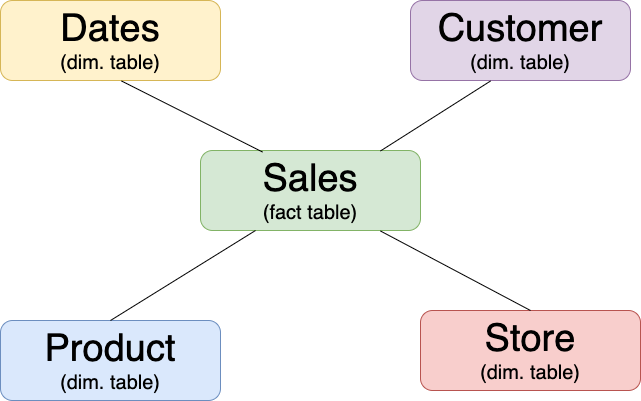

The diagram above was exported from draw.io. Its source (the exported page's mxGraphModel, read from the mxfile embedded in the PNG):
<mxGraphModel dx="1114" dy="849" grid="1" gridSize="10" guides="1" tooltips="1" connect="1" arrows="1" fold="1" page="1" pageScale="1" pageWidth="850" pageHeight="1100" math="0" shadow="0">
  <root>
    <mxCell id="0" />
    <mxCell id="1" parent="0" />
    <mxCell id="LuJn9V0uxMDIOmQsdDwm-1" value="&lt;font style=&quot;font-size: 38px;&quot;&gt;Sales&lt;/font&gt;&lt;div&gt;&lt;font style=&quot;font-size: 20px;&quot;&gt;(fact table)&lt;/font&gt;&lt;/div&gt;" style="rounded=1;whiteSpace=wrap;html=1;fillColor=#d5e8d4;strokeColor=#82b366;" vertex="1" parent="1">
      <mxGeometry x="300" y="350" width="220" height="80" as="geometry" />
    </mxCell>
    <mxCell id="LuJn9V0uxMDIOmQsdDwm-2" value="&lt;font style=&quot;font-size: 38px;&quot;&gt;Dates&lt;/font&gt;&lt;div&gt;&lt;font style=&quot;font-size: 20px;&quot;&gt;(dim. table)&lt;/font&gt;&lt;/div&gt;" style="rounded=1;whiteSpace=wrap;html=1;fillColor=#fff2cc;strokeColor=#d6b656;" vertex="1" parent="1">
      <mxGeometry x="100" y="200" width="220" height="80" as="geometry" />
    </mxCell>
    <mxCell id="LuJn9V0uxMDIOmQsdDwm-3" value="&lt;span style=&quot;font-size: 38px;&quot;&gt;Customer&lt;/span&gt;&lt;br&gt;&lt;div&gt;&lt;font style=&quot;font-size: 20px;&quot;&gt;(dim. table)&lt;/font&gt;&lt;/div&gt;" style="rounded=1;whiteSpace=wrap;html=1;fillColor=#e1d5e7;strokeColor=#9673a6;" vertex="1" parent="1">
      <mxGeometry x="510" y="200" width="220" height="80" as="geometry" />
    </mxCell>
    <mxCell id="LuJn9V0uxMDIOmQsdDwm-4" value="&lt;span style=&quot;font-size: 38px;&quot;&gt;Product&lt;/span&gt;&lt;br&gt;&lt;div&gt;&lt;font style=&quot;font-size: 20px;&quot;&gt;(dim. table)&lt;/font&gt;&lt;/div&gt;" style="rounded=1;whiteSpace=wrap;html=1;fillColor=#dae8fc;strokeColor=#6c8ebf;" vertex="1" parent="1">
      <mxGeometry x="100" y="520" width="220" height="80" as="geometry" />
    </mxCell>
    <mxCell id="LuJn9V0uxMDIOmQsdDwm-5" value="&lt;font style=&quot;font-size: 38px;&quot;&gt;Store&lt;/font&gt;&lt;div&gt;&lt;font style=&quot;font-size: 20px;&quot;&gt;(dim. table)&lt;/font&gt;&lt;/div&gt;" style="rounded=1;whiteSpace=wrap;html=1;fillColor=#f8cecc;strokeColor=#b85450;" vertex="1" parent="1">
      <mxGeometry x="520" y="510" width="220" height="80" as="geometry" />
    </mxCell>
    <mxCell id="LuJn9V0uxMDIOmQsdDwm-6" value="" style="endArrow=none;html=1;rounded=0;entryX=0.364;entryY=1.006;entryDx=0;entryDy=0;exitX=0.818;exitY=0.006;exitDx=0;exitDy=0;exitPerimeter=0;entryPerimeter=0;" edge="1" parent="1" source="LuJn9V0uxMDIOmQsdDwm-1" target="LuJn9V0uxMDIOmQsdDwm-3">
      <mxGeometry width="50" height="50" relative="1" as="geometry">
        <mxPoint x="400" y="440" as="sourcePoint" />
        <mxPoint x="450" y="390" as="targetPoint" />
      </mxGeometry>
    </mxCell>
    <mxCell id="LuJn9V0uxMDIOmQsdDwm-7" value="" style="endArrow=none;html=1;rounded=0;exitX=0.55;exitY=1.006;exitDx=0;exitDy=0;exitPerimeter=0;entryX=0.282;entryY=0.019;entryDx=0;entryDy=0;entryPerimeter=0;" edge="1" parent="1" source="LuJn9V0uxMDIOmQsdDwm-2" target="LuJn9V0uxMDIOmQsdDwm-1">
      <mxGeometry width="50" height="50" relative="1" as="geometry">
        <mxPoint x="400" y="440" as="sourcePoint" />
        <mxPoint x="450" y="390" as="targetPoint" />
      </mxGeometry>
    </mxCell>
    <mxCell id="LuJn9V0uxMDIOmQsdDwm-8" value="" style="endArrow=none;html=1;rounded=0;exitX=0.5;exitY=0;exitDx=0;exitDy=0;entryX=0.25;entryY=1;entryDx=0;entryDy=0;" edge="1" parent="1" source="LuJn9V0uxMDIOmQsdDwm-4" target="LuJn9V0uxMDIOmQsdDwm-1">
      <mxGeometry width="50" height="50" relative="1" as="geometry">
        <mxPoint x="400" y="440" as="sourcePoint" />
        <mxPoint x="450" y="390" as="targetPoint" />
      </mxGeometry>
    </mxCell>
    <mxCell id="LuJn9V0uxMDIOmQsdDwm-9" value="" style="endArrow=none;html=1;rounded=0;exitX=0.5;exitY=0;exitDx=0;exitDy=0;entryX=0.818;entryY=1.006;entryDx=0;entryDy=0;entryPerimeter=0;" edge="1" parent="1" source="LuJn9V0uxMDIOmQsdDwm-5" target="LuJn9V0uxMDIOmQsdDwm-1">
      <mxGeometry width="50" height="50" relative="1" as="geometry">
        <mxPoint x="400" y="440" as="sourcePoint" />
        <mxPoint x="450" y="390" as="targetPoint" />
      </mxGeometry>
    </mxCell>
  </root>
</mxGraphModel>